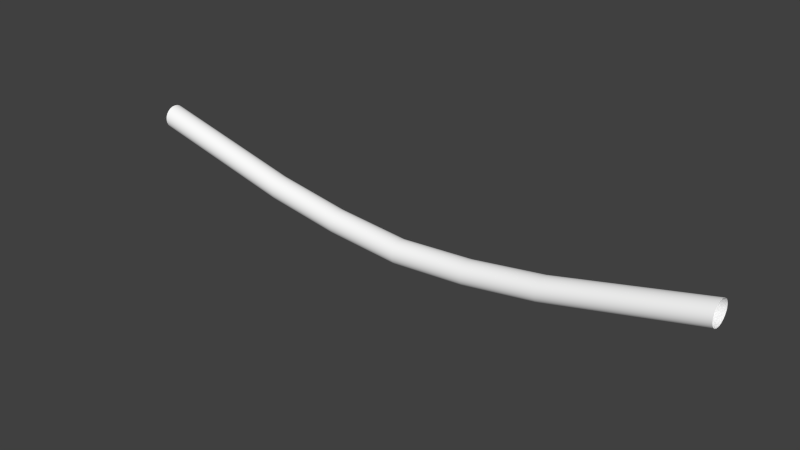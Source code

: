 # Source: fuel-line.blend  (saved by Blender 2.70.0; exported with 4.5.12 LTS)
import bpy
from mathutils import Matrix  # noqa: F401  (used for matrix-valued properties, if any)

bpy.ops.wm.read_factory_settings(use_empty=True)
scene = bpy.context.scene
scene.name = 'Scene'

# ---- collections
col_collection_1 = bpy.data.collections.new('Collection 1'); scene.collection.children.link(col_collection_1)

# ---- materials (node trees are filled in below, after node groups)
mat_defaultwhite_001 = bpy.data.materials.new('DefaultWhite.001')
mat_defaultwhite_001.alpha_threshold = 0.0
mat_defaultwhite_001.use_transparent_shadow = False
mat_defaultwhite_001.diffuse_color = (1.0, 1.0, 1.0, 1.0)
mat_defaultwhite_001.specular_color = (0.32, 0.32, 0.32)
mat_defaultwhite_001.roughness = 0.5
mat_defaultwhite_001.line_color = (0.0, 0.0, 0.0, 1.0)

# ---- node groups
ng_auto_smooth = bpy.data.node_groups.new('Auto Smooth', 'GeometryNodeTree')
_s = ng_auto_smooth.interface.new_socket(name='Geometry', in_out='OUTPUT', socket_type='NodeSocketGeometry')
_s = ng_auto_smooth.interface.new_socket(name='Geometry', in_out='INPUT', socket_type='NodeSocketGeometry')
_s = ng_auto_smooth.interface.new_socket(name='Angle', in_out='INPUT', socket_type='NodeSocketFloat')
_s.subtype = 'ANGLE'
_s.min_value = 0.0
_s.max_value = 3.142
ng_auto_smooth.is_modifier = True
_N = ng_auto_smooth.nodes; _L = ng_auto_smooth.links
n0 = _N.new('NodeGroupOutput'); n0.name = 'Group Output'; n0.location = (480, -100)
n1 = _N.new('NodeGroupInput'); n1.name = 'Group Input'; n1.location = (-420, -300)
n2 = _N.new('NodeGroupInput'); n2.name = 'Group Input.001'; n2.location = (-60, -100)
n3 = _N.new('GeometryNodeSetShadeSmooth'); n3.name = 'Set Shade Smooth'; n3.location = (120, -100)
n3.domain = 'EDGE'
n4 = _N.new('GeometryNodeSetShadeSmooth'); n4.name = 'Set Shade Smooth.001'; n4.location = (300, -100)
n5 = _N.new('GeometryNodeInputMeshEdgeAngle'); n5.name = 'Edge Angle'; n5.location = (-420, -220)
n6 = _N.new('GeometryNodeInputEdgeSmooth'); n6.name = 'Is Edge Smooth'; n6.location = (-60, -160)
n7 = _N.new('GeometryNodeInputShadeSmooth'); n7.name = 'Is Face Smooth'; n7.location = (-240, -340)
n8 = _N.new('FunctionNodeBooleanMath'); n8.name = 'Boolean Math'; n8.location = (-60, -220)
n9 = _N.new('FunctionNodeCompare'); n9.name = 'Compare'; n9.location = (-240, -180)
n9.operation = 'LESS_EQUAL'
_L.new(n5.outputs[0], n9.inputs[0])
_L.new(n4.outputs[0], n0.inputs[0])
_L.new(n1.outputs[1], n9.inputs[1])
_L.new(n9.outputs[0], n8.inputs[0])
_L.new(n7.outputs[0], n8.inputs[1])
_L.new(n2.outputs[0], n3.inputs[0])
_L.new(n6.outputs[0], n3.inputs[1])
_L.new(n3.outputs[0], n4.inputs[0])
_L.new(n8.outputs[0], n3.inputs[2])
n0.is_active_output = True

# ---- material node trees

# ---- world
world_world = bpy.data.worlds.new('World'); scene.world = world_world
world_world.color = (0.05088, 0.05088, 0.05088)
world_world.use_sun_shadow = False
world_world.sun_shadow_jitter_overblur = 0.0
world_world.cycles.sampling_method = 'MANUAL'
world_world.cycles.sample_map_resolution = 256

# ---- meshes
me_fuel_line = bpy.data.meshes.new('fuel_line')
me_fuel_line.from_pydata([(0.0, 0.01414, 0.01414), (0.0, 0.01732, 0.01), (0.0, 0.01932, 0.005176), (0.0, 0.02, 0.0), (0.0, 0.01932, -0.005176), (0.0, 0.01732, -0.01), (0.0, 0.01414, -0.01414), (0.0, 0.01, -0.01732), (0.0, 0.005176, -0.01932), (0.0, 0.0, -0.02), (0.0, -0.005176, -0.01932), (0.0, -0.01, -0.01732), (0.0, -0.01414, -0.01414), (0.0, -0.01732, -0.01), (0.0, -0.01932, -0.005176), (0.0, -0.02, 0.0), (0.0, -0.01932, 0.005176), (0.0, -0.01732, 0.01), (0.0, -0.01414, 0.01414), (0.0, -0.01, 0.01732), (0.0, -0.005176, 0.01932), (0.0, 0.0, 0.02), (0.0, 0.005176, 0.01932), (0.0, 0.01, 0.01732), (-1.0, 0.01732, 0.01), (-1.0, 0.01414, 0.01414), (-1.0, 0.01932, 0.005176), (-1.0, 0.02, 0.0), (-1.0, 0.01932, -0.005176), (-1.0, 0.01732, -0.01), (-1.0, 0.01414, -0.01414), (-1.0, 0.01, -0.01732), (-1.0, 0.005176, -0.01932), (-1.0, 0.0, -0.02), (-1.0, -0.005176, -0.01932), (-1.0, -0.01, -0.01732), (-1.0, -0.01414, -0.01414), (-1.0, -0.01732, -0.01), (-1.0, -0.01932, -0.005176), (-1.0, -0.02, 0.0), (-1.0, -0.01932, 0.005176), (-1.0, -0.01732, 0.01), (-1.0, -0.01414, 0.01414), (-1.0, -0.01, 0.01732), (-1.0, -0.005176, 0.01932), (-1.0, 0.0, 0.02), (-1.0, 0.005176, 0.01932), (-1.0, 0.01, 0.01732), (-0.5, 0.01414, -0.07586), (-0.5, 0.01732, -0.08), (-0.5, 0.01932, -0.08482), (-0.5, 0.02, -0.09), (-0.5, 0.01932, -0.09518), (-0.5, 0.01732, -0.1), (-0.5, 0.01414, -0.1041), (-0.5, 0.01, -0.1073), (-0.5, 0.005176, -0.1093), (-0.5, 0.0, -0.11), (-0.5, -0.005176, -0.1093), (-0.5, -0.01, -0.1073), (-0.5, -0.01414, -0.1041), (-0.5, -0.01732, -0.1), (-0.5, -0.01932, -0.09518), (-0.5, -0.02, -0.09), (-0.5, -0.01932, -0.08482), (-0.5, -0.01732, -0.08), (-0.5, -0.01414, -0.07586), (-0.5, -0.01, -0.07268), (-0.5, -0.005176, -0.07068), (-0.5, 0.0, -0.07), (-0.5, 0.005176, -0.07068), (-0.5, 0.01, -0.07268), (-0.25, 0.01414, -0.04586), (-0.75, 0.01414, -0.04586), (-0.25, 0.01732, -0.05), (-0.75, 0.01732, -0.05), (-0.75, 0.01932, -0.05482), (-0.25, 0.01932, -0.05482), (-0.75, 0.02, -0.06), (-0.25, 0.02, -0.06), (-0.75, 0.01932, -0.06518), (-0.25, 0.01932, -0.06518), (-0.75, 0.01732, -0.07), (-0.25, 0.01732, -0.07), (-0.75, 0.01414, -0.07414), (-0.25, 0.01414, -0.07414), (-0.75, 0.01, -0.07732), (-0.25, 0.01, -0.07732), (-0.75, 0.005176, -0.07932), (-0.25, 0.005176, -0.07932), (-0.75, 0.0, -0.08), (-0.25, 0.0, -0.08), (-0.75, -0.005176, -0.07932), (-0.25, -0.005176, -0.07932), (-0.75, -0.01, -0.07732), (-0.25, -0.01, -0.07732), (-0.75, -0.01414, -0.07414), (-0.25, -0.01414, -0.07414), (-0.75, -0.01732, -0.07), (-0.25, -0.01732, -0.07), (-0.75, -0.01932, -0.06518), (-0.25, -0.01932, -0.06518), (-0.75, -0.02, -0.06), (-0.25, -0.02, -0.06), (-0.75, -0.01932, -0.05482), (-0.25, -0.01932, -0.05482), (-0.75, -0.01732, -0.05), (-0.25, -0.01732, -0.05), (-0.75, -0.01414, -0.04586), (-0.25, -0.01414, -0.04586), (-0.75, -0.01, -0.04268), (-0.25, -0.01, -0.04268), (-0.75, -0.005176, -0.04068), (-0.25, -0.005176, -0.04068), (-0.75, 0.0, -0.04), (-0.25, 0.0, -0.04), (-0.75, 0.005176, -0.04068), (-0.25, 0.005176, -0.04068), (-0.75, 0.01, -0.04268), (-0.25, 0.01, -0.04268), (-0.375, 0.01414, -0.06586), (-0.125, 0.01414, -0.01586), (-0.625, 0.01414, -0.06586), (-0.875, 0.01414, -0.01586), (-0.125, 0.01732, -0.02), (-0.375, 0.01732, -0.07), (-0.625, 0.01732, -0.07), (-0.875, 0.01732, -0.02), (-0.625, 0.01932, -0.07482), (-0.875, 0.01932, -0.02482), (-0.375, 0.01932, -0.07482), (-0.125, 0.01932, -0.02482), (-0.875, 0.02, -0.03), (-0.625, 0.02, -0.08), (-0.125, 0.02, -0.03), (-0.375, 0.02, -0.08), (-0.625, 0.01932, -0.08518), (-0.875, 0.01932, -0.03518), (-0.375, 0.01932, -0.08518), (-0.125, 0.01932, -0.03518), (-0.625, 0.01732, -0.09), (-0.875, 0.01732, -0.04), (-0.375, 0.01732, -0.09), (-0.125, 0.01732, -0.04), (-0.875, 0.01414, -0.04414), (-0.625, 0.01414, -0.09414), (-0.125, 0.01414, -0.04414), (-0.375, 0.01414, -0.09414), (-0.875, 0.01, -0.04732), (-0.625, 0.01, -0.09732), (-0.125, 0.01, -0.04732), (-0.375, 0.01, -0.09732), (-0.875, 0.005176, -0.04932), (-0.625, 0.005176, -0.09932), (-0.125, 0.005176, -0.04932), (-0.375, 0.005176, -0.09932), (-0.875, 0.0, -0.05), (-0.625, 0.0, -0.1), (-0.375, 0.0, -0.1), (-0.125, 0.0, -0.05), (-0.875, -0.005176, -0.04932), (-0.625, -0.005176, -0.09932), (-0.375, -0.005176, -0.09932), (-0.125, -0.005176, -0.04932), (-0.875, -0.01, -0.04732), (-0.625, -0.01, -0.09732), (-0.375, -0.01, -0.09732), (-0.125, -0.01, -0.04732), (-0.875, -0.01414, -0.04414), (-0.625, -0.01414, -0.09414), (-0.375, -0.01414, -0.09414), (-0.125, -0.01414, -0.04414), (-0.875, -0.01732, -0.04), (-0.625, -0.01732, -0.09), (-0.375, -0.01732, -0.09), (-0.125, -0.01732, -0.04), (-0.875, -0.01932, -0.03518), (-0.625, -0.01932, -0.08518), (-0.375, -0.01932, -0.08518), (-0.125, -0.01932, -0.03518), (-0.875, -0.02, -0.03), (-0.625, -0.02, -0.08), (-0.375, -0.02, -0.08), (-0.125, -0.02, -0.03), (-0.875, -0.01932, -0.02482), (-0.625, -0.01932, -0.07482), (-0.375, -0.01932, -0.07482), (-0.125, -0.01932, -0.02482), (-0.875, -0.01732, -0.02), (-0.625, -0.01732, -0.07), (-0.375, -0.01732, -0.07), (-0.125, -0.01732, -0.02), (-0.875, -0.01414, -0.01586), (-0.625, -0.01414, -0.06586), (-0.375, -0.01414, -0.06586), (-0.125, -0.01414, -0.01586), (-0.875, -0.01, -0.01268), (-0.625, -0.01, -0.06268), (-0.375, -0.01, -0.06268), (-0.125, -0.01, -0.01268), (-0.875, -0.005176, -0.01068), (-0.625, -0.005176, -0.06068), (-0.375, -0.005176, -0.06068), (-0.125, -0.005176, -0.01068), (-0.875, 0.0, -0.01), (-0.625, 0.0, -0.06), (-0.375, 0.0, -0.06), (-0.125, 0.0, -0.01), (-0.875, 0.005176, -0.01068), (-0.625, 0.005176, -0.06068), (-0.375, 0.005176, -0.06068), (-0.125, 0.005176, -0.01068), (-0.875, 0.01, -0.01268), (-0.625, 0.01, -0.06268), (-0.125, 0.01, -0.01268), (-0.375, 0.01, -0.06268)], [], [(0, 1, 124, 121), (121, 124, 74, 72), (72, 74, 125, 120), (120, 125, 49, 48), (48, 49, 126, 122), (122, 126, 75, 73), (73, 75, 127, 123), (123, 127, 24, 25), (1, 2, 131, 124), (124, 131, 77, 74), (74, 77, 130, 125), (125, 130, 50, 49), (49, 50, 128, 126), (126, 128, 76, 75), (75, 76, 129, 127), (127, 129, 26, 24), (2, 3, 134, 131), (131, 134, 79, 77), (77, 79, 135, 130), (130, 135, 51, 50), (50, 51, 133, 128), (128, 133, 78, 76), (76, 78, 132, 129), (129, 132, 27, 26), (3, 4, 139, 134), (134, 139, 81, 79), (79, 81, 138, 135), (135, 138, 52, 51), (51, 52, 136, 133), (133, 136, 80, 78), (78, 80, 137, 132), (132, 137, 28, 27), (4, 5, 143, 139), (139, 143, 83, 81), (81, 83, 142, 138), (138, 142, 53, 52), (52, 53, 140, 136), (136, 140, 82, 80), (80, 82, 141, 137), (137, 141, 29, 28), (5, 6, 146, 143), (143, 146, 85, 83), (83, 85, 147, 142), (142, 147, 54, 53), (53, 54, 145, 140), (140, 145, 84, 82), (82, 84, 144, 141), (141, 144, 30, 29), (6, 7, 150, 146), (146, 150, 87, 85), (85, 87, 151, 147), (147, 151, 55, 54), (54, 55, 149, 145), (145, 149, 86, 84), (84, 86, 148, 144), (144, 148, 31, 30), (7, 8, 154, 150), (150, 154, 89, 87), (87, 89, 155, 151), (151, 155, 56, 55), (55, 56, 153, 149), (149, 153, 88, 86), (86, 88, 152, 148), (148, 152, 32, 31), (8, 9, 159, 154), (154, 159, 91, 89), (89, 91, 158, 155), (155, 158, 57, 56), (56, 57, 157, 153), (153, 157, 90, 88), (88, 90, 156, 152), (152, 156, 33, 32), (9, 10, 163, 159), (159, 163, 93, 91), (91, 93, 162, 158), (158, 162, 58, 57), (57, 58, 161, 157), (157, 161, 92, 90), (90, 92, 160, 156), (156, 160, 34, 33), (10, 11, 167, 163), (163, 167, 95, 93), (93, 95, 166, 162), (162, 166, 59, 58), (58, 59, 165, 161), (161, 165, 94, 92), (92, 94, 164, 160), (160, 164, 35, 34), (11, 12, 171, 167), (167, 171, 97, 95), (95, 97, 170, 166), (166, 170, 60, 59), (59, 60, 169, 165), (165, 169, 96, 94), (94, 96, 168, 164), (164, 168, 36, 35), (12, 13, 175, 171), (171, 175, 99, 97), (97, 99, 174, 170), (170, 174, 61, 60), (60, 61, 173, 169), (169, 173, 98, 96), (96, 98, 172, 168), (168, 172, 37, 36), (13, 14, 179, 175), (175, 179, 101, 99), (99, 101, 178, 174), (174, 178, 62, 61), (61, 62, 177, 173), (173, 177, 100, 98), (98, 100, 176, 172), (172, 176, 38, 37), (14, 15, 183, 179), (179, 183, 103, 101), (101, 103, 182, 178), (178, 182, 63, 62), (62, 63, 181, 177), (177, 181, 102, 100), (100, 102, 180, 176), (176, 180, 39, 38), (15, 16, 187, 183), (183, 187, 105, 103), (103, 105, 186, 182), (182, 186, 64, 63), (63, 64, 185, 181), (181, 185, 104, 102), (102, 104, 184, 180), (180, 184, 40, 39), (16, 17, 191, 187), (187, 191, 107, 105), (105, 107, 190, 186), (186, 190, 65, 64), (64, 65, 189, 185), (185, 189, 106, 104), (104, 106, 188, 184), (184, 188, 41, 40), (17, 18, 195, 191), (191, 195, 109, 107), (107, 109, 194, 190), (190, 194, 66, 65), (65, 66, 193, 189), (189, 193, 108, 106), (106, 108, 192, 188), (188, 192, 42, 41), (18, 19, 199, 195), (195, 199, 111, 109), (109, 111, 198, 194), (194, 198, 67, 66), (66, 67, 197, 193), (193, 197, 110, 108), (108, 110, 196, 192), (192, 196, 43, 42), (19, 20, 203, 199), (199, 203, 113, 111), (111, 113, 202, 198), (198, 202, 68, 67), (67, 68, 201, 197), (197, 201, 112, 110), (110, 112, 200, 196), (196, 200, 44, 43), (20, 21, 207, 203), (203, 207, 115, 113), (113, 115, 206, 202), (202, 206, 69, 68), (68, 69, 205, 201), (201, 205, 114, 112), (112, 114, 204, 200), (200, 204, 45, 44), (21, 22, 211, 207), (207, 211, 117, 115), (115, 117, 210, 206), (206, 210, 70, 69), (69, 70, 209, 205), (205, 209, 116, 114), (114, 116, 208, 204), (204, 208, 46, 45), (22, 23, 214, 211), (211, 214, 119, 117), (117, 119, 215, 210), (210, 215, 71, 70), (70, 71, 213, 209), (209, 213, 118, 116), (116, 118, 212, 208), (208, 212, 47, 46), (23, 0, 121, 214), (214, 121, 72, 119), (119, 72, 120, 215), (215, 120, 48, 71), (71, 48, 122, 213), (213, 122, 73, 118), (118, 73, 123, 212), (212, 123, 25, 47)])
me_fuel_line.polygons.foreach_set('use_smooth', [True] * 192)
me_fuel_line.materials.append(mat_defaultwhite_001)
me_fuel_line.use_remesh_preserve_volume = False
me_fuel_line.use_remesh_preserve_attributes = False
me_fuel_line.use_mirror_vertex_groups = False
me_fuel_line.update()

# ---- objects
ob_fuel_line = bpy.data.objects.new('fuel_line', me_fuel_line)

# ---- transforms, parenting, visibility, modifiers, constraints
ob_fuel_line.location = (0.0, 0.0, 0.0)
ob_fuel_line.show_transparent = True
ob_fuel_line.lineart.crease_threshold = 0.0
_m = ob_fuel_line.modifiers.new('Auto Smooth', 'NODES')
_m.node_group = ng_auto_smooth
_gi = [s.identifier for s in ng_auto_smooth.interface.items_tree if s.item_type == 'SOCKET' and s.in_out == 'INPUT']
_m[_gi[1]] = 0.5236  # Angle

# ---- collection membership
col_collection_1.objects.link(ob_fuel_line)

# ---- scene / render settings (as saved in the file)
scene.frame_start = 1; scene.frame_end = 250; scene.frame_set(1)
scene.render.engine = 'BLENDER_EEVEE_NEXT'
scene.render.resolution_percentage = 50
scene.render.dither_intensity = 0.0
scene.cycles.use_denoising = False
scene.cycles.samples = 10
scene.cycles.sampling_pattern = 'TABULATED_SOBOL'
scene.cycles.light_sampling_threshold = 0.0
scene.cycles.use_adaptive_sampling = False
scene.cycles.use_light_tree = False
scene.cycles.blur_glossy = 0.0
scene.cycles.volume_bounces = 1
scene.cycles.pixel_filter_type = 'GAUSSIAN'
scene.cycles.sample_clamp_indirect = 0.0
scene.view_settings.view_transform = 'Standard'
bpy.context.view_layer.update()

# ---- added for rendering (the .blend has no active camera and no usable light): camera, sun
cam_auto = bpy.data.cameras.new('AutoCamera')
cam_auto.lens = 50.0
cam_auto.sensor_width = 36.0
cam_auto.clip_end = 1000.0
ob_auto_camera = bpy.data.objects.new('AutoCamera', cam_auto)
scene.collection.objects.link(ob_auto_camera)
ob_auto_camera.location = (0.433744, -1.12049, 0.701995)
ob_auto_camera.rotation_euler = (1.09748, -7.21219e-08, 0.694738)
scene.camera = ob_auto_camera
light_auto_sun = bpy.data.lights.new('AutoSun', 'SUN')
light_auto_sun.energy = 3.0
light_auto_sun.angle = 0.0523599
ob_auto_sun = bpy.data.objects.new('AutoSun', light_auto_sun)
scene.collection.objects.link(ob_auto_sun)
ob_auto_sun.rotation_euler = (0.872665, 0.174533, 0.523599)
bpy.context.view_layer.update()
